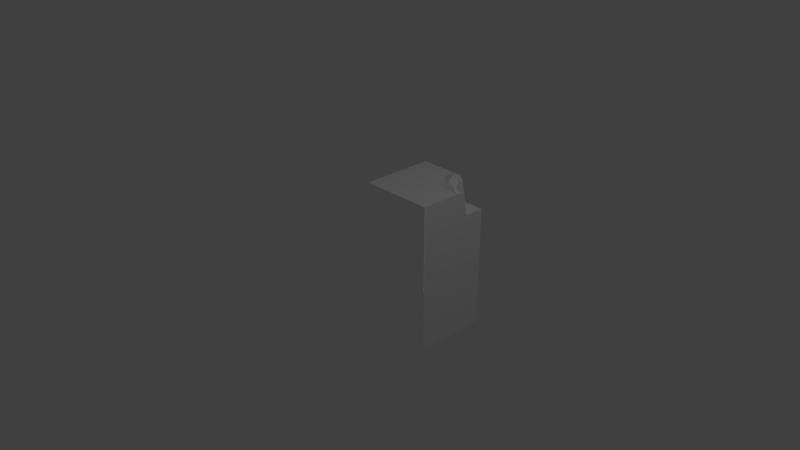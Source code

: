 # Source: ForestWaterBorder_InnerCorner.blend  (saved by Blender 2.74.0; exported with 4.5.12 LTS)
import bpy
from mathutils import Matrix  # noqa: F401  (used for matrix-valued properties, if any)

bpy.ops.wm.read_factory_settings(use_empty=True)
scene = bpy.context.scene
scene.name = 'Scene'

# ---- collections
col_collection_1 = bpy.data.collections.new('Collection 1'); scene.collection.children.link(col_collection_1)

# ---- materials (node trees are filled in below, after node groups)
mat_material = bpy.data.materials.new('Material')
mat_material.alpha_threshold = 0.0
mat_material.use_transparent_shadow = False
mat_material.roughness = 0.5
mat_material.specular_intensity = 0.0
mat_material.line_color = (0.0, 0.0, 0.0, 1.0)

# ---- material node trees

# ---- world
world_world = bpy.data.worlds.new('World'); scene.world = world_world
world_world.color = (0.05088, 0.05088, 0.05088)
world_world.use_sun_shadow = False
world_world.sun_shadow_jitter_overblur = 0.0
world_world.cycles.sampling_method = 'NONE'
world_world.cycles.sample_map_resolution = 256

# ---- cameras
cam_camera = bpy.data.cameras.new('Camera')
cam_camera.clip_end = 100.0
cam_camera.lens = 35.0
cam_camera.sensor_width = 32.0
cam_camera.sensor_height = 18.0
cam_camera.ortho_scale = 7.314
cam_camera.dof.focus_distance = 0.0
cam_camera.dof.aperture_fstop = 128.0

# ---- lights
light_point = bpy.data.lights.new('Point', 'POINT')
light_point.transmission_factor = 0.0
light_point.energy = 100.0
light_point.shadow_buffer_clip_start = 0.5
light_point.shadow_soft_size = 0.1
light_point.shadow_maximum_resolution = 0.006
light_point.use_absolute_resolution = True
light_point.cycles.use_multiple_importance_sampling = False
light_lamp = bpy.data.lights.new('Lamp', 'POINT')
light_lamp.transmission_factor = 0.0
light_lamp.cutoff_distance = 30.0
light_lamp.energy = 100.0
light_lamp.shadow_buffer_clip_start = 1.001
light_lamp.shadow_soft_size = 0.1
light_lamp.shadow_maximum_resolution = 0.006
light_lamp.use_absolute_resolution = True
light_lamp.cycles.use_multiple_importance_sampling = False
light_point_001 = bpy.data.lights.new('Point.001', 'POINT')
light_point_001.transmission_factor = 0.0
light_point_001.energy = 100.0
light_point_001.shadow_buffer_clip_start = 0.5
light_point_001.shadow_soft_size = 0.1
light_point_001.shadow_maximum_resolution = 0.006
light_point_001.use_absolute_resolution = True
light_point_001.cycles.use_multiple_importance_sampling = False

# ---- meshes
me_cube_001 = bpy.data.meshes.new('Cube.001')
me_cube_001.from_pydata([(0.7219, 0.6579, -1.0), (1.0, -1.0, -1.0), (-5.96e-08, 1.0, 0.0), (5.96e-08, -1.0, -1.0), (5.96e-08, 1.0, -1.0), (0.6699, 0.938, -1.0), (1.0, 0.6578, -1.0), (0.5809, -1.0, -1.0), (0.6174, 1.0, -1.0), (0.5809, 0.6578, -1.0), (0.8879, 0.7094, -0.7544), (0.7727, 0.6994, -0.8695), (0.8306, 0.9399, -0.7038), (0.7216, 0.9843, -0.8492), (0.6949, 1.023, -0.71), (0.6541, 1.055, -0.8298), (0.5248, 1.0, -1.0), (0.5132, 1.0, -0.8434), (0.8412, 0.6578, -1.0), (0.9177, 0.6578, -0.8553), (0.8562, 0.6578, -0.9157), (1.0, 1.0, 0.0), (1.0, -1.0, 0.0), (1.0, 0.6578, -0.7212), (0.591, 1.0, -0.7457), (1.0, 0.6578, -0.8405), (1.0, 0.937, -0.67), (1.0, 0.6578, -0.5719), (0.875, 1.043, -0.6049), (1.0, 1.0, -0.617), (0.639, 1.0, -0.6138), (0.7405, 1.0, -0.5488), (1.0, 1.0, -0.5248), (0.8769, 1.0, -0.5542), (1.0, -1.0, -0.5719)], [], [(6, 1, 7, 9, 0, 18), (0, 9, 5), (10, 11, 12), (13, 11, 5), (13, 14, 12), (5, 15, 13), (17, 24, 15), (17, 15, 16), (15, 8, 16), (12, 11, 13), (5, 11, 0), (8, 15, 5), (14, 13, 15), (8, 5, 9), (11, 10, 19, 20), (0, 11, 20, 18), (3, 4, 16, 8, 9, 7), (23, 25, 19, 10), (23, 10, 26), (12, 26, 10), (26, 27, 23), (14, 28, 12), (15, 24, 14), (26, 12, 28), (26, 29, 27), (26, 28, 29), (24, 30, 14), (30, 31, 14), (28, 14, 31), (31, 33, 28), (28, 33, 32), (29, 28, 32), (1, 6, 25, 23, 27, 34), (21, 22, 34, 27, 29, 32), (4, 2, 21, 32, 33, 31, 24, 17, 16), (6, 18, 20, 19, 25)])
_uv = me_cube_001.uv_layers.new(name='UVMap')
_uv.uv.foreach_set('vector', [0.248, 0.248, 0.248, 0.004883, 0.1875, 0.004883, 0.1875, 0.248, 0.21, 0.248, 0.2256, 0.248, 0.1318, 0.09277, 0.05273, 0.09277, 0.09766, 0.2334, 0.5762, 0.4199, 0.5527, 0.418, 0.5645, 0.4668, 0.5879, 0.2734, 0.5469, 0.2705, 0.5791, 0.2529, 0.5674, 0.3184, 0.5615, 0.3467, 0.5889, 0.3477, 0.6973, 0.2529, 0.6963, 0.2754, 0.7051, 0.2734, 0.5254, 0.3203, 0.541, 0.3398, 0.5537, 0.3223, 0.5156, 0.2754, 0.5371, 0.2773, 0.5166, 0.2529, 0.5371, 0.2773, 0.5303, 0.2529, 0.5166, 0.2529, 0.6113, 0.3477, 0.5625, 0.3145, 0.6201, 0.3184, 0.6816, 0.2529, 0.6514, 0.2695, 0.6465, 0.2529, 0.6191, 0.2529, 0.626, 0.2773, 0.6104, 0.2529, 0.626, 0.4707, 0.6064, 0.4004, 0.6416, 0.4102, 0.1719, 0.1777, 0.1982, 0.1465, 0.1543, 0.006836, 0.6748, 0.04004, 0.708, 0.07324, 0.7158, 0.05273, 0.6963, 0.0332, 0.6738, 0.003906, 0.6787, 0.02246, 0.6895, 0.01953, 0.6885, 0.003906, 0.05664, 0.003906, 0.05664, 0.248, 0.1211, 0.248, 0.1328, 0.248, 0.1279, 0.2061, 0.1279, 0.003906, 0.7441, 0.09375, 0.7441, 0.0791, 0.7334, 0.07812, 0.7295, 0.08789, 0.7441, 0.3418, 0.7295, 0.3496, 0.7441, 0.3809, 0.7217, 0.3164, 0.7441, 0.3184, 0.7295, 0.2852, 0.1484, 0.1201, 0.08301, 0.1377, 0.08301, 0.1045, 0.5615, 0.293, 0.5977, 0.2969, 0.5889, 0.2764, 0.5537, 0.3223, 0.541, 0.3398, 0.5615, 0.3467, 0.7441, 0.3975, 0.7217, 0.3945, 0.7266, 0.4092, 0.1484, 0.1201, 0.1582, 0.1299, 0.08301, 0.1377, 0.7441, 0.416, 0.7266, 0.4209, 0.7441, 0.4209, 0.541, 0.3398, 0.5508, 0.3662, 0.5615, 0.3467, 0.5508, 0.3662, 0.5713, 0.3789, 0.5615, 0.3467, 0.5977, 0.3682, 0.5615, 0.3467, 0.5713, 0.3789, 0.5713, 0.3789, 0.5986, 0.3779, 0.5977, 0.3682, 0.7266, 0.4307, 0.7266, 0.4375, 0.7441, 0.4414, 0.7441, 0.4209, 0.7266, 0.4209, 0.7441, 0.4326, 0.004883, 0.003906, 0.248, 0.003906, 0.248, 0.03125, 0.248, 0.04492, 0.248, 0.06836, 0.004883, 0.06836, 0.248, 0.2334, 0.003906, 0.2334, 0.003906, 0.1641, 0.207, 0.1641, 0.248, 0.1611, 0.248, 0.1709, 0.08789, 0.003906, 0.08789, 0.1641, 0.248, 0.1641, 0.248, 0.08008, 0.2295, 0.07617, 0.2061, 0.07617, 0.1826, 0.04492, 0.1699, 0.0293, 0.1719, 0.003906, 0.2471, 0.2529, 0.2266, 0.2529, 0.2266, 0.2666, 0.2363, 0.2744, 0.2471, 0.2754])
me_cube_001.materials.append(mat_material)
me_cube_001.use_remesh_preserve_volume = False
me_cube_001.use_remesh_preserve_attributes = False
me_cube_001.use_mirror_vertex_groups = False
me_cube_001.update()
me_cube_001.normals_split_custom_set([tuple(v) for v in zip(*[iter([-1.716e-07, 4.142e-07, -1.0, -1.716e-07, 4.142e-07, -1.0, -1.716e-07, 4.142e-07, -1.0, -1.716e-07, 4.142e-07, -1.0, -1.716e-07, 4.142e-07, -1.0, -1.716e-07, 4.142e-07, -1.0, 0.0, -5.745e-06, -1.0, 0.0, -5.745e-06, -1.0, 0.0, -5.745e-06, -1.0, 0.6571, 0.3136, -0.6854, 0.6571, 0.3136, -0.6854, 0.6571, 0.3136, -0.6854, 0.9096, 0.1893, -0.3698, 0.9096, 0.1893, -0.3698, 0.9096, 0.1893, -0.3698, 0.5238, 0.841, -0.1357, 0.5238, 0.841, -0.1357, 0.5238, 0.841, -0.1357, 0.5959, 0.6873, -0.4154, 0.5959, 0.6873, -0.4154, 0.5959, 0.6873, -0.4154, -0.3696, 0.8814, 0.2941, -0.3696, 0.8814, 0.2941, -0.3696, 0.8814, 0.2941, -0.3588, 0.933, -0.02648, -0.3588, 0.933, -0.02648, -0.3588, 0.933, -0.02648, -4.505e-07, 0.9523, -0.3052, -4.505e-07, 0.9523, -0.3052, -4.505e-07, 0.9523, -0.3052, 0.8125, 0.1849, -0.5529, 0.8125, 0.1849, -0.5529, 0.8125, 0.1849, -0.5529, 0.8999, 0.1669, -0.4029, 0.8999, 0.1669, -0.4029, 0.8999, 0.1669, -0.4029, 0.715, 0.606, -0.3486, 0.715, 0.606, -0.3486, 0.715, 0.606, -0.3486, 0.7113, 0.7003, -0.06031, 0.7113, 0.7003, -0.06031, 0.7113, 0.7003, -0.06031, -2.649e-05, 3.42e-06, -1.0, -2.649e-05, 3.42e-06, -1.0, -2.649e-05, 3.42e-06, -1.0, 0.2891, 0.894, -0.3423, 0.2891, 0.894, -0.3423, 0.2891, 0.894, -0.3423, 0.2891, 0.894, -0.3423, 0.1444, 0.9624, -0.2302, 0.1444, 0.9624, -0.2302, 0.1444, 0.9624, -0.2302, 0.1444, 0.9624, -0.2302, 4.082e-07, 2.893e-07, -1.0, 4.082e-07, 2.893e-07, -1.0, 4.082e-07, 2.893e-07, -1.0, 4.082e-07, 2.893e-07, -1.0, 4.082e-07, 2.893e-07, -1.0, 4.082e-07, 2.893e-07, -1.0, 0.2932, 0.939, -0.1799, 0.2932, 0.939, -0.1799, 0.2932, 0.939, -0.1799, 0.2932, 0.939, -0.1799, 0.3502, 0.1691, -0.9213, 0.3502, 0.1691, -0.9213, 0.3502, 0.1691, -0.9213, 0.1935, 0.2559, -0.9471, 0.1935, 0.2559, -0.9471, 0.1935, 0.2559, -0.9471, 1.0, 0.0, 0.0, 1.0, 0.0, 0.0, 1.0, 0.0, 0.0, 0.3747, 0.554, -0.7434, 0.3747, 0.554, -0.7434, 0.3747, 0.554, -0.7434, -0.3156, 0.8867, 0.338, -0.3156, 0.8867, 0.338, -0.3156, 0.8867, 0.338, 0.1597, 0.6481, -0.7446, 0.1597, 0.6481, -0.7446, 0.1597, 0.6481, -0.7446, 1.0, 0.0, 0.0, 1.0, 0.0, 0.0, 1.0, 0.0, 0.0, 0.1438, 0.6371, -0.7573, 0.1438, 0.6371, -0.7573, 0.1438, 0.6371, -0.7573, -0.2481, 0.9645, 0.0904, -0.2481, 0.9645, 0.0904, -0.2481, 0.9645, 0.0904, -0.1111, 0.9786, 0.1735, -0.1111, 0.9786, 0.1735, -0.1111, 0.9786, 0.1735, -0.2192, 0.9548, 0.2006, -0.2192, 0.9548, 0.2006, -0.2192, 0.9548, 0.2006, 0.02549, 0.7651, 0.6434, 0.02549, 0.7651, 0.6434, 0.02549, 0.7651, 0.6434, -0.1528, 0.7532, 0.6398, -0.1528, 0.7532, 0.6398, -0.1528, 0.7532, 0.6398, 0.323, 0.9464, 0.0, 0.323, 0.9464, 0.0, 0.323, 0.9464, 0.0, 1.0, 0.0, 0.0, 1.0, 0.0, 0.0, 1.0, 0.0, 0.0, 1.0, 0.0, 0.0, 1.0, 0.0, 0.0, 1.0, 0.0, 0.0, 1.0, 0.0, 0.0, 1.0, 0.0, 0.0, 1.0, 0.0, 0.0, 1.0, 0.0, 0.0, 1.0, 0.0, 0.0, 1.0, 0.0, 0.0, 5.026e-08, 1.0, 2.184e-07, 5.026e-08, 1.0, 2.184e-07, 5.026e-08, 1.0, 2.184e-07, 5.026e-08, 1.0, 2.184e-07, 5.026e-08, 1.0, 2.184e-07, 5.026e-08, 1.0, 2.184e-07, 5.026e-08, 1.0, 2.184e-07, 5.026e-08, 1.0, 2.184e-07, 5.026e-08, 1.0, 2.184e-07, -8.847e-07, 1.0, 1.845e-07, -8.847e-07, 1.0, 1.845e-07, -8.847e-07, 1.0, 1.845e-07, -8.847e-07, 1.0, 1.845e-07, -8.847e-07, 1.0, 1.845e-07])] * 3)])

# ---- objects
ob_cube_001 = bpy.data.objects.new('Cube.001', me_cube_001)
ob_point = bpy.data.objects.new('Point', light_point)
ob_lamp = bpy.data.objects.new('Lamp', light_lamp)
ob_camera = bpy.data.objects.new('Camera', cam_camera)
ob_point_001 = bpy.data.objects.new('Point.001', light_point_001)

# ---- transforms, parenting, visibility, modifiers, constraints
ob_cube_001.location = (0.0, 0.0, 0.0)
ob_cube_001.rotation_euler = (1.571, 0.0, 0.0)
ob_cube_001.color = (0.8, 0.8, 0.8, 1.0)
ob_cube_001.lineart.crease_threshold = 0.0
ob_point.location = (-1.713, 1.943, -1.679)
ob_point.lineart.crease_threshold = 0.0
ob_lamp.location = (4.076, 1.005, 5.904)
ob_lamp.rotation_euler = (0.6503, 0.05522, 1.866)
ob_lamp.lock_rotations_4d = False
ob_lamp.empty_display_type = 'ARROWS'
ob_lamp.color = (0.0, 0.0, 0.0, 0.0)
ob_lamp.lineart.crease_threshold = 0.0
ob_camera.location = (7.481, -6.508, 5.344)
ob_camera.rotation_euler = (1.109, 0.0, 0.8149)
ob_camera.lock_rotations_4d = False
ob_camera.empty_display_type = 'ARROWS'
ob_camera.color = (0.0, 0.0, 0.0, 0.0)
ob_camera.display_type = 'WIRE'
ob_camera.lineart.crease_threshold = 0.0
ob_point_001.location = (-1.713, -3.817, -1.679)
ob_point_001.lineart.crease_threshold = 0.0

# ---- collection membership
col_collection_1.objects.link(ob_cube_001)
col_collection_1.objects.link(ob_point)
col_collection_1.objects.link(ob_lamp)
col_collection_1.objects.link(ob_camera)
col_collection_1.objects.link(ob_point_001)

# ---- scene / render settings (as saved in the file)
scene.camera = ob_camera
scene.frame_start = 1; scene.frame_end = 250; scene.frame_set(1)
scene.render.engine = 'BLENDER_EEVEE_NEXT'
scene.render.resolution_percentage = 50
scene.render.dither_intensity = 0.0
scene.cycles.use_denoising = False
scene.cycles.samples = 10
scene.cycles.sampling_pattern = 'TABULATED_SOBOL'
scene.cycles.light_sampling_threshold = 0.0
scene.cycles.use_adaptive_sampling = False
scene.cycles.use_light_tree = False
scene.cycles.blur_glossy = 0.0
scene.cycles.pixel_filter_type = 'GAUSSIAN'
scene.cycles.sample_clamp_indirect = 0.0
scene.view_settings.view_transform = 'Standard'
bpy.context.view_layer.update()
